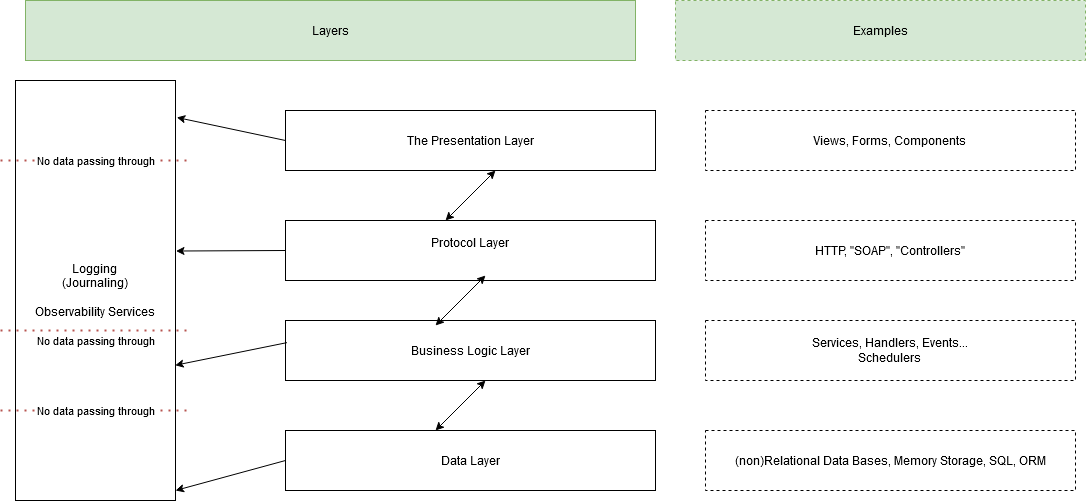

The diagram above was exported from draw.io. Its source (the exported page's mxGraphModel, read from the mxfile embedded in the PNG):
<mxGraphModel dx="2022" dy="1781" grid="1" gridSize="10" guides="1" tooltips="1" connect="1" arrows="1" fold="1" page="1" pageScale="1" pageWidth="827" pageHeight="1169" math="0" shadow="0">
  <root>
    <mxCell id="WIyWlLk6GJQsqaUBKTNV-0" />
    <mxCell id="WIyWlLk6GJQsqaUBKTNV-1" parent="WIyWlLk6GJQsqaUBKTNV-0" />
    <mxCell id="sCrUO3K1GExcMIipalPx-1" value="&lt;div&gt;The Presentation Layer&lt;/div&gt;" style="rounded=0;whiteSpace=wrap;html=1;" parent="WIyWlLk6GJQsqaUBKTNV-1" vertex="1">
      <mxGeometry x="130" y="100" width="370" height="60" as="geometry" />
    </mxCell>
    <mxCell id="sCrUO3K1GExcMIipalPx-2" value="&lt;div&gt;Protocol Layer&lt;/div&gt;&lt;div&gt;&lt;br&gt;&lt;/div&gt;" style="rounded=0;whiteSpace=wrap;html=1;" parent="WIyWlLk6GJQsqaUBKTNV-1" vertex="1">
      <mxGeometry x="130" y="210" width="370" height="60" as="geometry" />
    </mxCell>
    <mxCell id="sCrUO3K1GExcMIipalPx-3" value="&lt;div&gt;Views, Forms, Components&lt;br&gt;&lt;/div&gt;" style="rounded=0;whiteSpace=wrap;html=1;dashed=1;" parent="WIyWlLk6GJQsqaUBKTNV-1" vertex="1">
      <mxGeometry x="550" y="100" width="370" height="60" as="geometry" />
    </mxCell>
    <mxCell id="sCrUO3K1GExcMIipalPx-4" value="HTTP, &quot;SOAP&quot;, &quot;Controllers&quot;" style="rounded=0;whiteSpace=wrap;html=1;dashed=1;" parent="WIyWlLk6GJQsqaUBKTNV-1" vertex="1">
      <mxGeometry x="550" y="210" width="370" height="60" as="geometry" />
    </mxCell>
    <mxCell id="sCrUO3K1GExcMIipalPx-5" value="Business Logic Layer" style="rounded=0;whiteSpace=wrap;html=1;" parent="WIyWlLk6GJQsqaUBKTNV-1" vertex="1">
      <mxGeometry x="130" y="310" width="370" height="60" as="geometry" />
    </mxCell>
    <mxCell id="sCrUO3K1GExcMIipalPx-6" value="Services, Handlers, Events...&lt;br&gt;Schedulers" style="rounded=0;whiteSpace=wrap;html=1;dashed=1;" parent="WIyWlLk6GJQsqaUBKTNV-1" vertex="1">
      <mxGeometry x="550" y="310" width="370" height="60" as="geometry" />
    </mxCell>
    <mxCell id="sCrUO3K1GExcMIipalPx-7" value="Data Layer" style="rounded=0;whiteSpace=wrap;html=1;" parent="WIyWlLk6GJQsqaUBKTNV-1" vertex="1">
      <mxGeometry x="130" y="420" width="370" height="60" as="geometry" />
    </mxCell>
    <mxCell id="sCrUO3K1GExcMIipalPx-8" value="(non)Relational Data Bases, Memory Storage, SQL, ORM" style="rounded=0;whiteSpace=wrap;html=1;dashed=1;" parent="WIyWlLk6GJQsqaUBKTNV-1" vertex="1">
      <mxGeometry x="550" y="420" width="370" height="60" as="geometry" />
    </mxCell>
    <mxCell id="sCrUO3K1GExcMIipalPx-9" value="&lt;div&gt;Logging&lt;br&gt;(Journaling)&lt;br&gt;&lt;br&gt;Observability Services&lt;br&gt;&lt;/div&gt;" style="rounded=0;whiteSpace=wrap;html=1;" parent="WIyWlLk6GJQsqaUBKTNV-1" vertex="1">
      <mxGeometry x="-140" y="70" width="160" height="420" as="geometry" />
    </mxCell>
    <mxCell id="sCrUO3K1GExcMIipalPx-10" value="" style="endArrow=classic;startArrow=classic;html=1;rounded=0;" parent="WIyWlLk6GJQsqaUBKTNV-1" edge="1">
      <mxGeometry width="50" height="50" relative="1" as="geometry">
        <mxPoint x="280" y="315" as="sourcePoint" />
        <mxPoint x="330" y="265" as="targetPoint" />
      </mxGeometry>
    </mxCell>
    <mxCell id="sCrUO3K1GExcMIipalPx-11" value="" style="endArrow=classic;startArrow=classic;html=1;rounded=0;" parent="WIyWlLk6GJQsqaUBKTNV-1" edge="1">
      <mxGeometry width="50" height="50" relative="1" as="geometry">
        <mxPoint x="290" y="210" as="sourcePoint" />
        <mxPoint x="340" y="160" as="targetPoint" />
      </mxGeometry>
    </mxCell>
    <mxCell id="sCrUO3K1GExcMIipalPx-12" value="" style="endArrow=classic;startArrow=classic;html=1;rounded=0;" parent="WIyWlLk6GJQsqaUBKTNV-1" edge="1">
      <mxGeometry width="50" height="50" relative="1" as="geometry">
        <mxPoint x="280" y="420" as="sourcePoint" />
        <mxPoint x="330" y="370" as="targetPoint" />
      </mxGeometry>
    </mxCell>
    <mxCell id="sCrUO3K1GExcMIipalPx-15" value="" style="endArrow=none;startArrow=classic;html=1;rounded=0;entryX=0;entryY=0.5;entryDx=0;entryDy=0;exitX=1.008;exitY=0.088;exitDx=0;exitDy=0;exitPerimeter=0;startFill=1;endFill=0;" parent="WIyWlLk6GJQsqaUBKTNV-1" source="sCrUO3K1GExcMIipalPx-9" target="sCrUO3K1GExcMIipalPx-1" edge="1">
      <mxGeometry width="50" height="50" relative="1" as="geometry">
        <mxPoint x="40" y="160" as="sourcePoint" />
        <mxPoint x="90" y="110" as="targetPoint" />
      </mxGeometry>
    </mxCell>
    <mxCell id="sCrUO3K1GExcMIipalPx-17" value="" style="endArrow=none;startArrow=classic;html=1;rounded=0;entryX=0;entryY=0.5;entryDx=0;entryDy=0;exitX=1.003;exitY=0.406;exitDx=0;exitDy=0;exitPerimeter=0;startFill=1;endFill=0;" parent="WIyWlLk6GJQsqaUBKTNV-1" source="sCrUO3K1GExcMIipalPx-9" target="sCrUO3K1GExcMIipalPx-2" edge="1">
      <mxGeometry width="50" height="50" relative="1" as="geometry">
        <mxPoint x="30" y="280" as="sourcePoint" />
        <mxPoint x="80" y="230" as="targetPoint" />
      </mxGeometry>
    </mxCell>
    <mxCell id="sCrUO3K1GExcMIipalPx-20" value="" style="endArrow=none;startArrow=classic;html=1;rounded=0;entryX=0.004;entryY=0.369;entryDx=0;entryDy=0;entryPerimeter=0;exitX=0.998;exitY=0.678;exitDx=0;exitDy=0;exitPerimeter=0;startFill=1;endFill=0;" parent="WIyWlLk6GJQsqaUBKTNV-1" source="sCrUO3K1GExcMIipalPx-9" target="sCrUO3K1GExcMIipalPx-5" edge="1">
      <mxGeometry width="50" height="50" relative="1" as="geometry">
        <mxPoint x="50" y="380" as="sourcePoint" />
        <mxPoint x="100" y="330" as="targetPoint" />
      </mxGeometry>
    </mxCell>
    <mxCell id="sCrUO3K1GExcMIipalPx-21" value="" style="endArrow=none;startArrow=classic;html=1;rounded=0;entryX=0;entryY=0.5;entryDx=0;entryDy=0;startFill=1;endFill=0;" parent="WIyWlLk6GJQsqaUBKTNV-1" target="sCrUO3K1GExcMIipalPx-7" edge="1">
      <mxGeometry width="50" height="50" relative="1" as="geometry">
        <mxPoint x="20" y="480" as="sourcePoint" />
        <mxPoint x="70" y="430" as="targetPoint" />
      </mxGeometry>
    </mxCell>
    <mxCell id="sCrUO3K1GExcMIipalPx-22" value="No data passing through" style="endArrow=none;dashed=1;html=1;dashPattern=1 3;strokeWidth=2;rounded=0;fillColor=#f8cecc;strokeColor=#b85450;" parent="WIyWlLk6GJQsqaUBKTNV-1" edge="1">
      <mxGeometry width="50" height="50" relative="1" as="geometry">
        <mxPoint x="-155" y="150" as="sourcePoint" />
        <mxPoint x="35" y="150" as="targetPoint" />
      </mxGeometry>
    </mxCell>
    <mxCell id="sCrUO3K1GExcMIipalPx-24" value="&lt;div&gt;Examples&lt;/div&gt;" style="rounded=0;whiteSpace=wrap;html=1;dashed=1;fillColor=#d5e8d4;strokeColor=#82b366;" parent="WIyWlLk6GJQsqaUBKTNV-1" vertex="1">
      <mxGeometry x="520" y="-10" width="410" height="60" as="geometry" />
    </mxCell>
    <mxCell id="sCrUO3K1GExcMIipalPx-25" value="Layers" style="rounded=0;whiteSpace=wrap;html=1;fillColor=#d5e8d4;strokeColor=#82b366;" parent="WIyWlLk6GJQsqaUBKTNV-1" vertex="1">
      <mxGeometry x="-130" y="-10" width="610" height="60" as="geometry" />
    </mxCell>
    <mxCell id="F8hw8JecdyNWScKzFml3-0" value="" style="endArrow=none;dashed=1;html=1;dashPattern=1 3;strokeWidth=2;rounded=0;fillColor=#f8cecc;strokeColor=#b85450;" edge="1" parent="WIyWlLk6GJQsqaUBKTNV-1">
      <mxGeometry width="50" height="50" relative="1" as="geometry">
        <mxPoint x="-155" y="320" as="sourcePoint" />
        <mxPoint x="35" y="320" as="targetPoint" />
      </mxGeometry>
    </mxCell>
    <mxCell id="F8hw8JecdyNWScKzFml3-3" value="No data passing through" style="edgeLabel;html=1;align=center;verticalAlign=middle;resizable=0;points=[];" vertex="1" connectable="0" parent="F8hw8JecdyNWScKzFml3-0">
      <mxGeometry x="0.8912" y="2" relative="1" as="geometry">
        <mxPoint x="-85" y="12" as="offset" />
      </mxGeometry>
    </mxCell>
    <mxCell id="F8hw8JecdyNWScKzFml3-2" value="No data passing through" style="endArrow=none;dashed=1;html=1;dashPattern=1 3;strokeWidth=2;rounded=0;fillColor=#f8cecc;strokeColor=#b85450;" edge="1" parent="WIyWlLk6GJQsqaUBKTNV-1">
      <mxGeometry width="50" height="50" relative="1" as="geometry">
        <mxPoint x="-155" y="400" as="sourcePoint" />
        <mxPoint x="35" y="400" as="targetPoint" />
      </mxGeometry>
    </mxCell>
  </root>
</mxGraphModel>